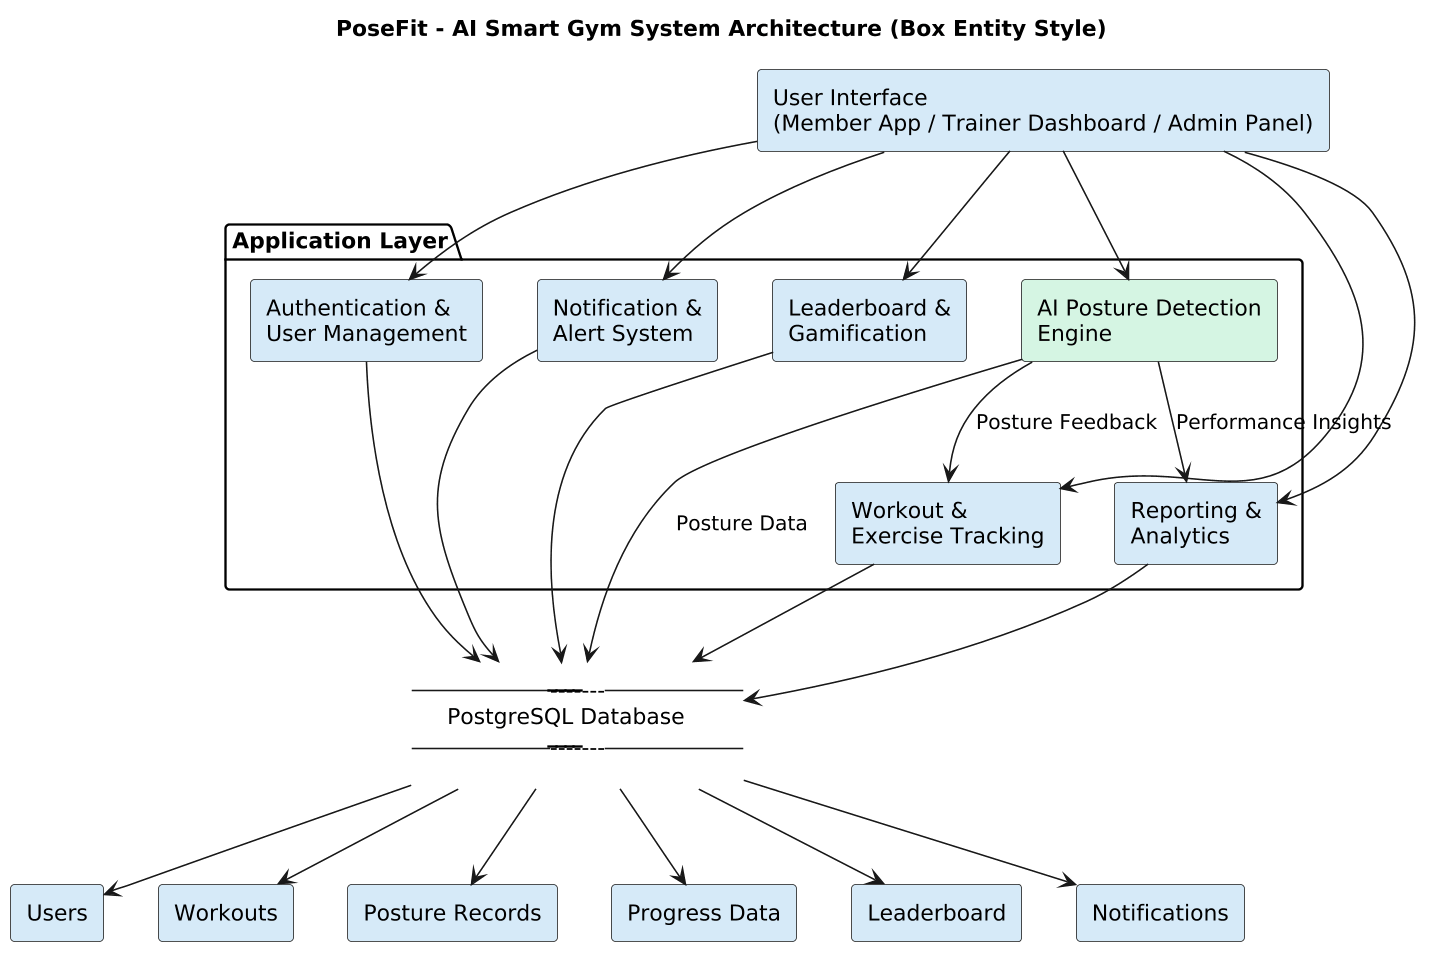

The diagram above was rendered by PlantUML. Its source (embedded in the PNG):
@startuml
title PoseFit - AI Smart Gym System Architecture (Box Entity Style)

skinparam dpi 150
skinparam shadowing false
skinparam backgroundColor white
skinparam componentStyle rectangle

' Interface Layer
rectangle "User Interface\n(Member App / Trainer Dashboard / Admin Panel)" as UI #D6EAF8

' Application Layer Group
package "Application Layer" {
    component "Authentication &\nUser Management" as AUTH #D6EAF8
    component "Workout &\nExercise Tracking" as WORK #D6EAF8
    component "AI Posture Detection\nEngine" as AI #D5F5E3
    component "Notification &\nAlert System" as NOTI #D6EAF8
    component "Reporting &\nAnalytics" as REP #D6EAF8
    component "Leaderboard &\nGamification" as LEAD #D6EAF8
}

' Database Layer
label DB [
---------------------------
   PostgreSQL Database     
---------------------------
]

' Internal Entities (Tables)
rectangle "Users" as T1 #D6EAF8
rectangle "Workouts" as T2 #D6EAF8
rectangle "Posture Records" as T3 #D6EAF8
rectangle "Progress Data" as T4 #D6EAF8
rectangle "Leaderboard" as T5 #D6EAF8
rectangle "Notifications" as T6 #D6EAF8

' UI to Application Layer Connections
UI --> AUTH
UI --> WORK
UI --> AI
UI --> NOTI
UI --> REP
UI --> LEAD

' Application Layer to Database Connections
AUTH --> DB
WORK --> DB
AI --> DB : "Posture Data"
NOTI --> DB
REP --> DB
LEAD --> DB

' Internal Engine Flow
AI --> WORK : "Posture Feedback"
AI --> REP : "Performance Insights"

' Database to Tables
DB --> T1
DB --> T2
DB --> T3
DB --> T4
DB --> T5
DB --> T6
@enduml